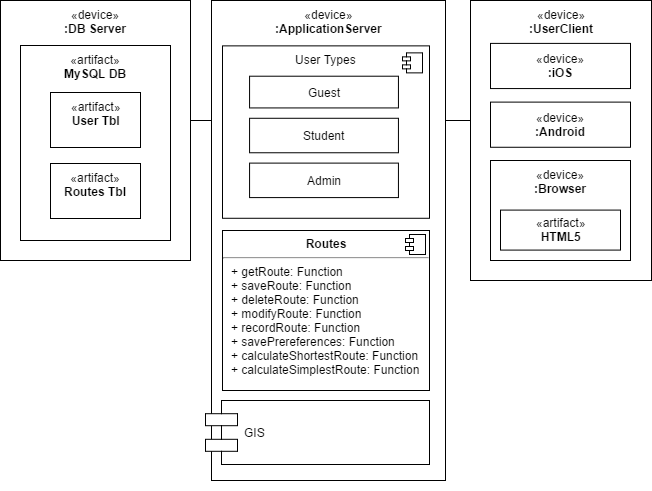

The diagram above was exported from draw.io. Its source (the exported page's mxGraphModel, read from the mxfile embedded in the PNG):
<mxGraphModel dx="1042" dy="481" grid="1" gridSize="10" guides="1" tooltips="1" connect="1" arrows="1" fold="1" page="1" pageScale="1" pageWidth="1169" pageHeight="826" math="0" shadow="0">
  <root>
    <mxCell id="0" />
    <mxCell id="1" parent="0" />
    <mxCell id="57795b4f59370ea2-20" value="" style="group" vertex="1" connectable="0" parent="1">
      <mxGeometry x="140" y="170" width="190" height="260" as="geometry" />
    </mxCell>
    <mxCell id="57795b4f59370ea2-16" value="«device»&lt;br&gt;&lt;b&gt;:DB Server&lt;/b&gt;" style="html=1;labelBackgroundColor=none;fillColor=#FFFFFF;fontSize=12;verticalAlign=top;" vertex="1" parent="57795b4f59370ea2-20">
      <mxGeometry y="-10" width="190" height="260" as="geometry" />
    </mxCell>
    <mxCell id="57795b4f59370ea2-18" value="«artifact»&lt;br&gt;&lt;b&gt;MySQL DB&lt;/b&gt;" style="html=1;labelBackgroundColor=none;fillColor=#FFFFFF;fontSize=12;align=center;verticalAlign=top;" vertex="1" parent="57795b4f59370ea2-20">
      <mxGeometry x="20" y="35" width="150" height="195" as="geometry" />
    </mxCell>
    <mxCell id="57795b4f59370ea2-19" value="«artifact»&lt;br&gt;&lt;b&gt;User Tbl&lt;/b&gt;" style="html=1;labelBackgroundColor=none;fillColor=#FFFFFF;fontSize=12;align=center;verticalAlign=top;" vertex="1" parent="57795b4f59370ea2-20">
      <mxGeometry x="50" y="82" width="90" height="55" as="geometry" />
    </mxCell>
    <mxCell id="3352a02a9742fb82-5" value="«artifact»&lt;br&gt;&lt;b&gt;Routes Tbl&lt;/b&gt;" style="html=1;labelBackgroundColor=none;fillColor=#FFFFFF;fontSize=12;align=center;verticalAlign=top;" vertex="1" parent="57795b4f59370ea2-20">
      <mxGeometry x="50" y="153" width="90" height="55" as="geometry" />
    </mxCell>
    <mxCell id="57795b4f59370ea2-34" value="" style="group" vertex="1" connectable="0" parent="1">
      <mxGeometry x="345" y="160" width="240" height="490" as="geometry" />
    </mxCell>
    <mxCell id="57795b4f59370ea2-21" value="«device»&lt;br&gt;&lt;b&gt;:ApplicationServer&lt;/b&gt;" style="html=1;labelBackgroundColor=none;fillColor=#FFFFFF;fontSize=12;align=center;verticalAlign=top;" vertex="1" parent="57795b4f59370ea2-34">
      <mxGeometry x="6" width="234" height="480" as="geometry" />
    </mxCell>
    <mxCell id="57795b4f59370ea2-22" value="User Types" style="html=1;labelBackgroundColor=none;fillColor=#FFFFFF;fontSize=12;align=center;verticalAlign=top;" vertex="1" parent="57795b4f59370ea2-34">
      <mxGeometry x="17" y="45.370370370370374" width="207" height="172.40740740740742" as="geometry" />
    </mxCell>
    <mxCell id="57795b4f59370ea2-23" value="" style="shape=component;jettyWidth=8;jettyHeight=4;" vertex="1" parent="57795b4f59370ea2-22">
      <mxGeometry x="1" width="20" height="20" relative="1" as="geometry">
        <mxPoint x="-27" y="7" as="offset" />
      </mxGeometry>
    </mxCell>
    <mxCell id="57795b4f59370ea2-24" value="Guest" style="html=1;labelBackgroundColor=none;fillColor=#FFFFFF;fontSize=12;align=center;" vertex="1" parent="57795b4f59370ea2-22">
      <mxGeometry x="27.066666666666666" y="30.343703703703703" width="148.86666666666665" height="31.722962962962963" as="geometry" />
    </mxCell>
    <mxCell id="57795b4f59370ea2-25" value="Student" style="html=1;labelBackgroundColor=none;fillColor=#FFFFFF;fontSize=12;align=center;" vertex="1" parent="57795b4f59370ea2-22">
      <mxGeometry x="27.066666666666666" y="72.41111111111111" width="148.86666666666665" height="34.48148148148149" as="geometry" />
    </mxCell>
    <mxCell id="57795b4f59370ea2-26" value="Admin" style="html=1;labelBackgroundColor=none;fillColor=#FFFFFF;fontSize=12;align=center;" vertex="1" parent="57795b4f59370ea2-22">
      <mxGeometry x="27.066666666666666" y="117.23703703703703" width="148.86666666666665" height="34.48148148148149" as="geometry" />
    </mxCell>
    <mxCell id="57795b4f59370ea2-29" style="edgeStyle=orthogonalEdgeStyle;rounded=0;html=1;exitX=1;exitY=0.5;entryX=1;entryY=0.5;endArrow=none;endFill=0;endSize=12;jettySize=auto;orthogonalLoop=1;strokeWidth=1;fontSize=12;" edge="1" parent="57795b4f59370ea2-34" source="57795b4f59370ea2-22" target="57795b4f59370ea2-22">
      <mxGeometry relative="1" as="geometry" />
    </mxCell>
    <mxCell id="57795b4f59370ea2-31" value="&lt;p style=&quot;margin: 0px ; margin-top: 6px ; text-align: center&quot;&gt;&lt;b&gt;Routes&lt;/b&gt;&lt;/p&gt;&lt;hr&gt;&lt;p style=&quot;margin: 0px ; margin-left: 8px&quot;&gt;+ getRoute: Function&lt;br&gt;+ saveRoute: Function&lt;/p&gt;&lt;p style=&quot;margin: 0px ; margin-left: 8px&quot;&gt;+ deleteRoute: Function&lt;br&gt;&lt;/p&gt;&lt;p style=&quot;margin: 0px ; margin-left: 8px&quot;&gt;+ modifyRoute: Function&lt;br&gt;&lt;/p&gt;&lt;p style=&quot;margin: 0px ; margin-left: 8px&quot;&gt;+ recordRoute: Function&lt;br&gt;&lt;/p&gt;&lt;p style=&quot;margin: 0px ; margin-left: 8px&quot;&gt;+ savePrereferences: Function&lt;br&gt;&lt;/p&gt;&lt;p style=&quot;margin: 0px ; margin-left: 8px&quot;&gt;+ calculateShortestRoute: Function&lt;br&gt;&lt;/p&gt;&lt;p style=&quot;margin: 0px ; margin-left: 8px&quot;&gt;+ calculateSimplestRoute: Function&lt;br&gt;&lt;/p&gt;" style="align=left;overflow=fill;html=1;labelBackgroundColor=none;fillColor=#FFFFFF;fontSize=12;" vertex="1" parent="57795b4f59370ea2-34">
      <mxGeometry x="17" y="230" width="207" height="160" as="geometry" />
    </mxCell>
    <mxCell id="57795b4f59370ea2-32" value="" style="shape=component;jettyWidth=8;jettyHeight=4;" vertex="1" parent="57795b4f59370ea2-31">
      <mxGeometry x="1" width="20" height="20" relative="1" as="geometry">
        <mxPoint x="-24" y="4" as="offset" />
      </mxGeometry>
    </mxCell>
    <mxCell id="57795b4f59370ea2-33" value="GIS" style="shape=component;align=left;spacingLeft=36;labelBackgroundColor=none;fillColor=#FFFFFF;fontSize=12;html=1;" vertex="1" parent="57795b4f59370ea2-34">
      <mxGeometry y="400" width="224" height="64" as="geometry" />
    </mxCell>
    <mxCell id="3352a02a9742fb82-1" style="edgeStyle=orthogonalEdgeStyle;rounded=0;html=1;exitX=0;exitY=0.25;endArrow=none;endFill=0;endSize=12;jettySize=auto;orthogonalLoop=1;strokeWidth=1;fontSize=12;" edge="1" parent="1" source="57795b4f59370ea2-21">
      <mxGeometry relative="1" as="geometry">
        <mxPoint x="330.0000000000001" y="277.44444444444446" as="targetPoint" />
      </mxGeometry>
    </mxCell>
    <mxCell id="3352a02a9742fb82-2" style="edgeStyle=orthogonalEdgeStyle;rounded=0;html=1;exitX=1;exitY=0.25;entryX=0;entryY=0.336;entryPerimeter=0;endArrow=none;endFill=0;endSize=12;jettySize=auto;orthogonalLoop=1;strokeWidth=1;fontSize=12;" edge="1" parent="1" source="57795b4f59370ea2-21" target="57795b4f59370ea2-12">
      <mxGeometry relative="1" as="geometry" />
    </mxCell>
    <mxCell id="3352a02a9742fb82-4" value="" style="group" vertex="1" connectable="0" parent="1">
      <mxGeometry x="610" y="160" width="181" height="280" as="geometry" />
    </mxCell>
    <mxCell id="57795b4f59370ea2-15" value="" style="group" vertex="1" connectable="0" parent="3352a02a9742fb82-4">
      <mxGeometry width="181" height="280" as="geometry" />
    </mxCell>
    <mxCell id="57795b4f59370ea2-12" value="«device»&lt;br&gt;&lt;b&gt;:UserClient&lt;/b&gt;" style="html=1;labelBackgroundColor=none;fillColor=#FFFFFF;fontSize=12;horizontal=1;verticalAlign=top;" vertex="1" parent="57795b4f59370ea2-15">
      <mxGeometry width="181" height="280" as="geometry" />
    </mxCell>
    <mxCell id="57795b4f59370ea2-7" value="«device»&lt;br&gt;&lt;b&gt;:iOS&lt;/b&gt;" style="html=1;labelBackgroundColor=none;fillColor=#FFFFFF;fontSize=12;" vertex="1" parent="57795b4f59370ea2-15">
      <mxGeometry x="20" y="42.903225806451616" width="140" height="45.161290322580655" as="geometry" />
    </mxCell>
    <mxCell id="57795b4f59370ea2-8" value="«device»&lt;br&gt;&lt;b&gt;:Android&lt;/b&gt;" style="html=1;labelBackgroundColor=none;fillColor=#FFFFFF;fontSize=12;" vertex="1" parent="57795b4f59370ea2-15">
      <mxGeometry x="20" y="101.61290322580646" width="140" height="45.161290322580655" as="geometry" />
    </mxCell>
    <mxCell id="3352a02a9742fb82-3" value="" style="group" vertex="1" connectable="0" parent="57795b4f59370ea2-15">
      <mxGeometry x="20" y="160" width="140" height="100" as="geometry" />
    </mxCell>
    <mxCell id="57795b4f59370ea2-10" value="«device»&lt;br&gt;&lt;b&gt;:Browser&lt;/b&gt;" style="html=1;labelBackgroundColor=none;fillColor=#FFFFFF;fontSize=12;verticalAlign=top;" vertex="1" parent="3352a02a9742fb82-3">
      <mxGeometry width="140" height="99.99999999999999" as="geometry" />
    </mxCell>
    <mxCell id="57795b4f59370ea2-14" value="«artifact»&lt;br&gt;&lt;b&gt;HTML5&lt;/b&gt;" style="html=1;labelBackgroundColor=none;fillColor=#FFFFFF;fontSize=12;" vertex="1" parent="3352a02a9742fb82-3">
      <mxGeometry x="10" y="49.593750000000014" width="120" height="39.99999999999998" as="geometry" />
    </mxCell>
  </root>
</mxGraphModel>